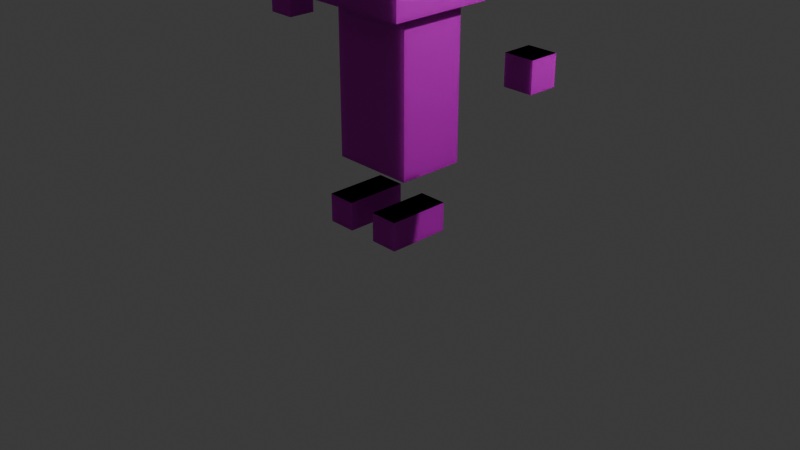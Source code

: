 # Source: playerTest5.blend  (saved by Blender 4.3.34; exported with 4.5.12 LTS)
import bpy
from mathutils import Matrix  # noqa: F401  (used for matrix-valued properties, if any)

bpy.ops.wm.read_factory_settings(use_empty=True)
scene = bpy.context.scene
scene.name = 'Scene'

# ---- collections
col_collection = bpy.data.collections.new('Collection'); scene.collection.children.link(col_collection)

# ---- images (referenced by path relative to the original .blend; pixels are not part of the script)
import os
ASSET_DIR = os.environ.get("B2B_ASSET_DIR", "")  # directory of the original .blend (textures are referenced by path, not embedded)
HERE = os.path.dirname(os.path.abspath(__file__))  # packed textures are extracted next to this script under _unpacked/

def load_image(name, relpath, width, height, colorspace="sRGB"):
    """Load a texture the original file referenced (path relative to the .blend, or extracted next to this script)."""
    p = next((c for c in (os.path.join(HERE, relpath), os.path.join(ASSET_DIR, relpath)) if relpath and os.path.exists(c)), "")
    if p:
        img = bpy.data.images.load(p, check_existing=True)
        img.name = name
    else:  # same state as the original file: an image datablock whose file is absent (Cycles renders it pink)
        img = bpy.data.images.new(name, width, height)
        img.source = "FILE"
        img.filepath = "//" + (relpath or name)
    img.colorspace_settings.name = colorspace
    return img
img_playerbody2_png = load_image('playerBody2.png', 'playerBody2.png', 1024, 1024, 'sRGB')

# ---- materials (node trees are filled in below, after node groups)
mat_x = bpy.data.materials.new('マテリアル')

# ---- material node trees
mat_x.use_nodes = True; mat_x.node_tree.nodes.clear()
_N = mat_x.node_tree.nodes; _L = mat_x.node_tree.links
n0 = _N.new('ShaderNodeBsdfPrincipled'); n0.name = 'プリンシプルBSDF'; n0.location = (10, 300)
n1 = _N.new('ShaderNodeOutputMaterial'); n1.name = 'マテリアル出力'; n1.location = (300, 300)
n2 = _N.new('ShaderNodeTexImage'); n2.name = '画像テクスチャ'; n2.location = (-280, 280)
n2.image = img_playerbody2_png
_L.new(n0.outputs[0], n1.inputs[0])
_L.new(n2.outputs[0], n0.inputs[0])
n1.is_active_output = True

# ---- world
world_world = bpy.data.worlds.new('World'); scene.world = world_world
world_world.use_nodes = True; world_world.node_tree.nodes.clear()
_N = world_world.node_tree.nodes; _L = world_world.node_tree.links
n0 = _N.new('ShaderNodeOutputWorld'); n0.name = 'World Output'; n0.location = (300, 300)
n1 = _N.new('ShaderNodeBackground'); n1.name = 'Background'; n1.location = (10, 300)
n1.inputs[0].default_value = (0.05088, 0.05088, 0.05088, 1.0)
_L.new(n1.outputs[0], n0.inputs[0])
n0.is_active_output = True
world_world.color = (0.05088, 0.05088, 0.05088)
world_world.sun_shadow_jitter_overblur = 0.0

# ---- cameras
cam_camera = bpy.data.cameras.new('Camera')
cam_camera.clip_end = 100.0
cam_camera.ortho_scale = 7.314

# ---- lights
light_light = bpy.data.lights.new('Light', 'POINT')
light_light.energy = 1000.0
light_light.shadow_soft_size = 0.1

# ---- meshes
me_x = bpy.data.meshes.new('立方体')
me_x.from_pydata([(-0.5277, -0.5277, 2.281), (-0.5277, -0.5277, 3.336), (-0.5277, 0.5277, 2.281), (-0.5277, 0.5277, 3.336), (0.5277, -0.5277, 2.281), (0.5277, -0.5277, 3.336), (0.5277, 0.5277, 2.281), (0.5277, 0.5277, 3.336), (-0.3253, -0.4135, 0.6872), (-0.3253, -0.4135, 2.225), (-0.3253, 0.4135, 0.6872), (-0.3253, 0.4135, 2.225), (0.3253, -0.4135, 0.6872), (0.3253, -0.4135, 2.225), (0.3253, 0.4135, 0.6872), (0.3253, 0.4135, 2.225), (-0.5277, -0.5277, 2.281), (-0.5277, -0.5277, 3.336), (-0.5277, 0.5277, 2.281), (-0.5277, 0.5277, 3.336), (0.5277, -0.5277, 2.281), (0.5277, -0.5277, 3.336), (0.5277, 0.5277, 2.281), (0.5277, 0.5277, 3.336), (-0.3253, -0.4135, 0.6872), (-0.3253, -0.4135, 2.225), (-0.3253, 0.4135, 0.6872), (-0.3253, 0.4135, 2.225), (0.3253, -0.4135, 0.6872), (0.3253, -0.4135, 2.225), (0.3253, 0.4135, 0.6872), (0.3253, 0.4135, 2.225)], [], [(0, 1, 3, 2), (2, 3, 7, 6), (6, 7, 5, 4), (4, 5, 1, 0), (2, 6, 4, 0), (7, 3, 1, 5), (8, 9, 11, 10), (10, 11, 15, 14), (14, 15, 13, 12), (12, 13, 9, 8), (10, 14, 12, 8), (15, 11, 9, 13), (16, 17, 19, 18), (18, 19, 23, 22), (22, 23, 21, 20), (20, 21, 17, 16), (18, 22, 20, 16), (23, 19, 17, 21), (24, 25, 27, 26), (26, 27, 31, 30), (30, 31, 29, 28), (28, 29, 25, 24), (26, 30, 28, 24), (31, 27, 25, 29)])
_uv = me_x.uv_layers.new(name='UVマップ')
_uv.uv.foreach_set('vector', [0.4799, 0.5594, 0.4818, 1.031, 0.01013, 1.033, 0.00819, 0.5613, 0.461, 0.3138, 0.4805, 0.3138, 0.4805, 0.3333, 0.461, 0.3333, 0.461, 0.3333, 0.4805, 0.3333, 0.4805, 0.3528, 0.461, 0.3528, 0.461, 0.3528, 0.4805, 0.3528, 0.4805, 0.3723, 0.461, 0.3723, 0.4415, 0.3333, 0.461, 0.3333, 0.461, 0.3528, 0.4415, 0.3528, 0.4805, 0.3333, 0.5, 0.3333, 0.5, 0.3528, 0.4805, 0.3528, 0.5195, 0.2943, 0.539, 0.2943, 0.539, 0.3138, 0.5195, 0.3138, 0.5195, 0.3138, 0.539, 0.3138, 0.539, 0.3333, 0.5195, 0.3333, 0.5195, 0.3333, 0.539, 0.3333, 0.539, 0.3528, 0.5195, 0.3528, 0.5195, 0.3528, 0.539, 0.3528, 0.539, 0.3723, 0.5195, 0.3723, 0.5, 0.3333, 0.5195, 0.3333, 0.5195, 0.3528, 0.5, 0.3528, 0.539, 0.3333, 0.5585, 0.3333, 0.5585, 0.3528, 0.539, 0.3528, 0.4799, 0.5594, 0.4818, 1.031, 0.01013, 1.033, 0.00819, 0.5613, 0.461, 0.3138, 0.4805, 0.3138, 0.4805, 0.3333, 0.461, 0.3333, 0.461, 0.3333, 0.4805, 0.3333, 0.4805, 0.3528, 0.461, 0.3528, 0.461, 0.3528, 0.4805, 0.3528, 0.4805, 0.3723, 0.461, 0.3723, 0.4415, 0.3333, 0.461, 0.3333, 0.461, 0.3528, 0.4415, 0.3528, 0.4805, 0.3333, 0.5, 0.3333, 0.5, 0.3528, 0.4805, 0.3528, 0.5195, 0.2943, 0.539, 0.2943, 0.539, 0.3138, 0.5195, 0.3138, 0.5195, 0.3138, 0.539, 0.3138, 0.539, 0.3333, 0.5195, 0.3333, 0.5195, 0.3333, 0.539, 0.3333, 0.539, 0.3528, 0.5195, 0.3528, 0.5195, 0.3528, 0.539, 0.3528, 0.539, 0.3723, 0.5195, 0.3723, 0.5, 0.3333, 0.5195, 0.3333, 0.5195, 0.3528, 0.5, 0.3528, 0.539, 0.3333, 0.5585, 0.3333, 0.5585, 0.3528, 0.539, 0.3528])
me_x.materials.append(mat_x)
me_x.update()
me_001 = bpy.data.meshes.new('立方体.001')
me_001.from_pydata([(-3.439, -3.273, -0.02263), (-3.439, -3.273, 1.977), (-3.439, -1.273, -0.02263), (-3.439, -1.273, 1.977), (1.0, -3.273, -0.02263), (1.0, -3.273, 1.977), (1.0, -1.273, -0.02263), (1.0, -1.273, 1.977), (-3.439, -3.273, -0.02263), (-3.439, -3.273, 1.977), (-3.439, -1.273, -0.02263), (-3.439, -1.273, 1.977), (1.0, -3.273, -0.02263), (1.0, -3.273, 1.977), (1.0, -1.273, -0.02263), (1.0, -1.273, 1.977)], [], [(0, 1, 3, 2), (2, 3, 7, 6), (6, 7, 5, 4), (4, 5, 1, 0), (2, 6, 4, 0), (7, 3, 1, 5), (8, 9, 11, 10), (10, 11, 15, 14), (14, 15, 13, 12), (12, 13, 9, 8), (10, 14, 12, 8), (15, 11, 9, 13)])
_uv = me_001.uv_layers.new(name='UVマップ')
_uv.uv.foreach_set('vector', [0.5886, 0.2257, 0.6489, 0.2257, 0.6489, 0.286, 0.5886, 0.286, 0.5886, 0.286, 0.6489, 0.286, 0.6489, 0.3463, 0.5886, 0.3463, 0.5886, 0.3463, 0.6489, 0.3463, 0.6489, 0.4066, 0.5886, 0.4066, 0.5886, 0.4066, 0.6489, 0.4066, 0.6489, 0.4669, 0.5886, 0.4669, 0.5283, 0.3463, 0.5886, 0.3463, 0.5886, 0.4066, 0.5283, 0.4066, 0.6489, 0.3463, 0.7092, 0.3463, 0.7092, 0.4066, 0.6489, 0.4066, 0.5886, 0.2257, 0.6489, 0.2257, 0.6489, 0.286, 0.5886, 0.286, 0.5886, 0.286, 0.6489, 0.286, 0.6489, 0.3463, 0.5886, 0.3463, 0.5886, 0.3463, 0.6489, 0.3463, 0.6489, 0.4066, 0.5886, 0.4066, 0.5886, 0.4066, 0.6489, 0.4066, 0.6489, 0.4669, 0.5886, 0.4669, 0.5283, 0.3463, 0.5886, 0.3463, 0.5886, 0.4066, 0.5283, 0.4066, 0.6489, 0.3463, 0.7092, 0.3463, 0.7092, 0.4066, 0.6489, 0.4066])
me_001.materials.append(mat_x)
me_001.update()
me_002 = bpy.data.meshes.new('立方体.002')
me_002.from_pydata([(-1.0, -12.83, 13.51), (-1.0, -12.83, 15.51), (-1.0, -10.83, 13.51), (-1.0, -10.83, 15.51), (1.0, -12.83, 13.51), (1.0, -12.83, 15.51), (1.0, -10.83, 13.51), (1.0, -10.83, 15.51), (-1.0, -12.83, 13.51), (-1.0, -12.83, 15.51), (-1.0, -10.83, 13.51), (-1.0, -10.83, 15.51), (1.0, -12.83, 13.51), (1.0, -12.83, 15.51), (1.0, -10.83, 13.51), (1.0, -10.83, 15.51)], [], [(0, 1, 3, 2), (2, 3, 7, 6), (6, 7, 5, 4), (4, 5, 1, 0), (2, 6, 4, 0), (7, 3, 1, 5), (8, 9, 11, 10), (10, 11, 15, 14), (14, 15, 13, 12), (12, 13, 9, 8), (10, 14, 12, 8), (15, 11, 9, 13)])
_uv = me_002.uv_layers.new(name='UVマップ')
_uv.uv.foreach_set('vector', [0.6903, 0.2851, 0.774, 0.2851, 0.774, 0.3687, 0.6903, 0.3687, 0.6903, 0.3687, 0.774, 0.3687, 0.774, 0.4524, 0.6903, 0.4524, 0.6903, 0.4524, 0.774, 0.4524, 0.774, 0.536, 0.6903, 0.536, 0.6903, 0.536, 0.774, 0.536, 0.774, 0.6196, 0.6903, 0.6196, 0.6067, 0.4524, 0.6903, 0.4524, 0.6903, 0.536, 0.6067, 0.536, 0.774, 0.4524, 0.8576, 0.4524, 0.8576, 0.536, 0.774, 0.536, 0.6903, 0.2851, 0.774, 0.2851, 0.774, 0.3687, 0.6903, 0.3687, 0.6903, 0.3687, 0.774, 0.3687, 0.774, 0.4524, 0.6903, 0.4524, 0.6903, 0.4524, 0.774, 0.4524, 0.774, 0.536, 0.6903, 0.536, 0.6903, 0.536, 0.774, 0.536, 0.774, 0.6196, 0.6903, 0.6196, 0.6067, 0.4524, 0.6903, 0.4524, 0.6903, 0.536, 0.6067, 0.536, 0.774, 0.4524, 0.8576, 0.4524, 0.8576, 0.536, 0.774, 0.536])
me_002.materials.append(mat_x)
me_002.update()
me_x_1 = bpy.data.meshes.new('円錐')
me_x_1.from_pydata([(-0.4422, 0.2105, 2.565), (-0.4417, 0.2064, 2.606), (-0.4412, 0.1945, 2.645), (-0.4408, 0.175, 2.682), (-0.4404, 0.1488, 2.714), (-0.4401, 0.1169, 2.74), (-0.4399, 0.08055, 2.759), (-0.4397, 0.04106, 2.771), (-0.4397, 1.262e-08, 2.775), (-0.4397, -0.04106, 2.771), (-0.4399, -0.08055, 2.759), (-0.4401, -0.1169, 2.74), (-0.4404, -0.1488, 2.714), (-0.4408, -0.175, 2.682), (-0.4412, -0.1945, 2.645), (-0.4417, -0.2064, 2.606), (-0.4422, -0.2105, 2.565), (-0.4427, -0.2064, 2.524), (-0.4432, -0.1945, 2.484), (-0.4436, -0.175, 2.448), (-0.444, -0.1488, 2.416), (-0.4443, -0.1169, 2.39), (-0.4446, -0.08055, 2.37), (-0.4447, -0.04106, 2.358), (-0.4448, 1.262e-08, 2.354), (-0.4447, 0.04106, 2.358), (-0.4446, 0.08055, 2.37), (-0.4443, 0.1169, 2.39), (-0.444, 0.1488, 2.416), (-0.4436, 0.175, 2.448), (-0.4432, 0.1945, 2.484), (-0.4427, 0.2064, 2.524), (-0.8632, 1.262e-08, 2.57), (-0.4422, 0.2105, 2.565), (-0.4417, 0.2064, 2.606), (-0.4412, 0.1945, 2.645), (-0.4408, 0.175, 2.682), (-0.4404, 0.1488, 2.714), (-0.4401, 0.1169, 2.74), (-0.4399, 0.08055, 2.759), (-0.4397, 0.04106, 2.771), (-0.4397, 1.262e-08, 2.775), (-0.4397, -0.04106, 2.771), (-0.4399, -0.08055, 2.759), (-0.4401, -0.1169, 2.74), (-0.4404, -0.1488, 2.714), (-0.4408, -0.175, 2.682), (-0.4412, -0.1945, 2.645), (-0.4417, -0.2064, 2.606), (-0.4422, -0.2105, 2.565), (-0.4427, -0.2064, 2.524), (-0.4432, -0.1945, 2.484), (-0.4436, -0.175, 2.448), (-0.444, -0.1488, 2.416), (-0.4443, -0.1169, 2.39), (-0.4446, -0.08055, 2.37), (-0.4447, -0.04106, 2.358), (-0.4448, 1.262e-08, 2.354), (-0.4447, 0.04106, 2.358), (-0.4446, 0.08055, 2.37), (-0.4443, 0.1169, 2.39), (-0.444, 0.1488, 2.416), (-0.4436, 0.175, 2.448), (-0.4432, 0.1945, 2.484), (-0.4427, 0.2064, 2.524), (-0.8632, 1.262e-08, 2.57)], [], [(0, 32, 1), (1, 32, 2), (2, 32, 3), (3, 32, 4), (4, 32, 5), (5, 32, 6), (6, 32, 7), (7, 32, 8), (8, 32, 9), (9, 32, 10), (10, 32, 11), (11, 32, 12), (12, 32, 13), (13, 32, 14), (14, 32, 15), (15, 32, 16), (16, 32, 17), (17, 32, 18), (18, 32, 19), (19, 32, 20), (20, 32, 21), (21, 32, 22), (22, 32, 23), (23, 32, 24), (24, 32, 25), (25, 32, 26), (26, 32, 27), (27, 32, 28), (28, 32, 29), (29, 32, 30), (0, 1, 2, 3, 4, 5, 6, 7, 8, 9, 10, 11, 12, 13, 14, 15, 16, 17, 18, 19, 20, 21, 22, 23, 24, 25, 26, 27, 28, 29, 30, 31), (30, 32, 31), (31, 32, 0), (33, 65, 34), (34, 65, 35), (35, 65, 36), (36, 65, 37), (37, 65, 38), (38, 65, 39), (39, 65, 40), (40, 65, 41), (41, 65, 42), (42, 65, 43), (43, 65, 44), (44, 65, 45), (45, 65, 46), (46, 65, 47), (47, 65, 48), (48, 65, 49), (49, 65, 50), (50, 65, 51), (51, 65, 52), (52, 65, 53), (53, 65, 54), (54, 65, 55), (55, 65, 56), (56, 65, 57), (57, 65, 58), (58, 65, 59), (59, 65, 60), (60, 65, 61), (61, 65, 62), (62, 65, 63), (33, 34, 35, 36, 37, 38, 39, 40, 41, 42, 43, 44, 45, 46, 47, 48, 49, 50, 51, 52, 53, 54, 55, 56, 57, 58, 59, 60, 61, 62, 63, 64), (63, 65, 64), (64, 65, 33)])
_uv = me_x_1.uv_layers.new(name='UVマップ')
_uv.uv.foreach_set('vector', [0.25, 0.49, 0.25, 0.25, 0.2968, 0.4854, 0.2968, 0.4854, 0.25, 0.25, 0.3418, 0.4717, 0.3418, 0.4717, 0.25, 0.25, 0.3833, 0.4496, 0.3833, 0.4496, 0.25, 0.25, 0.4197, 0.4197, 0.4197, 0.4197, 0.25, 0.25, 0.4496, 0.3833, 0.4496, 0.3833, 0.25, 0.25, 0.4717, 0.3418, 0.4717, 0.3418, 0.25, 0.25, 0.4854, 0.2968, 0.4854, 0.2968, 0.25, 0.25, 0.49, 0.25, 0.49, 0.25, 0.25, 0.25, 0.4854, 0.2032, 0.4854, 0.2032, 0.25, 0.25, 0.4717, 0.1582, 0.4717, 0.1582, 0.25, 0.25, 0.4496, 0.1167, 0.4496, 0.1167, 0.25, 0.25, 0.4197, 0.08029, 0.4197, 0.08029, 0.25, 0.25, 0.3833, 0.05045, 0.3833, 0.05045, 0.25, 0.25, 0.3418, 0.02827, 0.3418, 0.02827, 0.25, 0.25, 0.2968, 0.01461, 0.2968, 0.01461, 0.25, 0.25, 0.25, 0.01, 0.25, 0.01, 0.25, 0.25, 0.2032, 0.01461, 0.2032, 0.01461, 0.25, 0.25, 0.1582, 0.02827, 0.1582, 0.02827, 0.25, 0.25, 0.1167, 0.05045, 0.1167, 0.05045, 0.25, 0.25, 0.08029, 0.08029, 0.08029, 0.08029, 0.25, 0.25, 0.05045, 0.1167, 0.05045, 0.1167, 0.25, 0.25, 0.02827, 0.1582, 0.02827, 0.1582, 0.25, 0.25, 0.01461, 0.2032, 0.01461, 0.2032, 0.25, 0.25, 0.01, 0.25, 0.01, 0.25, 0.25, 0.25, 0.01461, 0.2968, 0.01461, 0.2968, 0.25, 0.25, 0.02827, 0.3418, 0.02827, 0.3418, 0.25, 0.25, 0.05045, 0.3833, 0.05045, 0.3833, 0.25, 0.25, 0.08029, 0.4197, 0.08029, 0.4197, 0.25, 0.25, 0.1167, 0.4496, 0.1167, 0.4496, 0.25, 0.25, 0.1582, 0.4717, 0.75, 0.49, 0.7968, 0.4854, 0.8418, 0.4717, 0.8833, 0.4496, 0.9197, 0.4197, 0.9496, 0.3833, 0.9717, 0.3418, 0.9854, 0.2968, 0.99, 0.25, 0.9854, 0.2032, 0.9717, 0.1582, 0.9496, 0.1167, 0.9197, 0.08029, 0.8833, 0.05045, 0.8418, 0.02827, 0.7968, 0.01461, 0.75, 0.01, 0.7032, 0.01461, 0.6582, 0.02827, 0.6167, 0.05045, 0.5803, 0.08029, 0.5504, 0.1167, 0.5283, 0.1582, 0.5146, 0.2032, 0.51, 0.25, 0.5146, 0.2968, 0.5283, 0.3418, 0.5504, 0.3833, 0.5803, 0.4197, 0.6167, 0.4496, 0.6582, 0.4717, 0.7032, 0.4854, 0.1582, 0.4717, 0.25, 0.25, 0.2032, 0.4854, 0.2032, 0.4854, 0.25, 0.25, 0.25, 0.49, 0.25, 0.49, 0.25, 0.25, 0.2968, 0.4854, 0.2968, 0.4854, 0.25, 0.25, 0.3418, 0.4717, 0.3418, 0.4717, 0.25, 0.25, 0.3833, 0.4496, 0.3833, 0.4496, 0.25, 0.25, 0.4197, 0.4197, 0.4197, 0.4197, 0.25, 0.25, 0.4496, 0.3833, 0.4496, 0.3833, 0.25, 0.25, 0.4717, 0.3418, 0.4717, 0.3418, 0.25, 0.25, 0.4854, 0.2968, 0.4854, 0.2968, 0.25, 0.25, 0.49, 0.25, 0.49, 0.25, 0.25, 0.25, 0.4854, 0.2032, 0.4854, 0.2032, 0.25, 0.25, 0.4717, 0.1582, 0.4717, 0.1582, 0.25, 0.25, 0.4496, 0.1167, 0.4496, 0.1167, 0.25, 0.25, 0.4197, 0.08029, 0.4197, 0.08029, 0.25, 0.25, 0.3833, 0.05045, 0.3833, 0.05045, 0.25, 0.25, 0.3418, 0.02827, 0.3418, 0.02827, 0.25, 0.25, 0.2968, 0.01461, 0.2968, 0.01461, 0.25, 0.25, 0.25, 0.01, 0.25, 0.01, 0.25, 0.25, 0.2032, 0.01461, 0.2032, 0.01461, 0.25, 0.25, 0.1582, 0.02827, 0.1582, 0.02827, 0.25, 0.25, 0.1167, 0.05045, 0.1167, 0.05045, 0.25, 0.25, 0.08029, 0.08029, 0.08029, 0.08029, 0.25, 0.25, 0.05045, 0.1167, 0.05045, 0.1167, 0.25, 0.25, 0.02827, 0.1582, 0.02827, 0.1582, 0.25, 0.25, 0.01461, 0.2032, 0.01461, 0.2032, 0.25, 0.25, 0.01, 0.25, 0.01, 0.25, 0.25, 0.25, 0.01461, 0.2968, 0.01461, 0.2968, 0.25, 0.25, 0.02827, 0.3418, 0.02827, 0.3418, 0.25, 0.25, 0.05045, 0.3833, 0.05045, 0.3833, 0.25, 0.25, 0.08029, 0.4197, 0.08029, 0.4197, 0.25, 0.25, 0.1167, 0.4496, 0.1167, 0.4496, 0.25, 0.25, 0.1582, 0.4717, 0.75, 0.49, 0.7968, 0.4854, 0.8418, 0.4717, 0.8833, 0.4496, 0.9197, 0.4197, 0.9496, 0.3833, 0.9717, 0.3418, 0.9854, 0.2968, 0.99, 0.25, 0.9854, 0.2032, 0.9717, 0.1582, 0.9496, 0.1167, 0.9197, 0.08029, 0.8833, 0.05045, 0.8418, 0.02827, 0.7968, 0.01461, 0.75, 0.01, 0.7032, 0.01461, 0.6582, 0.02827, 0.6167, 0.05045, 0.5803, 0.08029, 0.5504, 0.1167, 0.5283, 0.1582, 0.5146, 0.2032, 0.51, 0.25, 0.5146, 0.2968, 0.5283, 0.3418, 0.5504, 0.3833, 0.5803, 0.4197, 0.6167, 0.4496, 0.6582, 0.4717, 0.7032, 0.4854, 0.1582, 0.4717, 0.25, 0.25, 0.2032, 0.4854, 0.2032, 0.4854, 0.25, 0.25, 0.25, 0.49])
me_x_1.materials.append(mat_x)
me_x_1.update()
me_003 = bpy.data.meshes.new('立方体.003')
me_003.from_pydata([(-0.5609, -0.5609, 2.248), (-0.5609, -0.5609, 3.369), (-0.5609, 0.5609, 2.248), (-0.5609, 0.5609, 3.369), (0.5609, -0.5609, 2.248), (0.5609, -0.5609, 3.369), (0.5609, 0.5609, 2.248), (0.5609, 0.5609, 3.369), (-0.3585, -0.4466, 0.654), (-0.3585, -0.4466, 2.258), (-0.3585, 0.4466, 0.654), (-0.3585, 0.4466, 2.258), (0.3585, -0.4466, 0.654), (0.3585, -0.4466, 2.258), (0.3585, 0.4466, 0.654), (0.3585, 0.4466, 2.258), (-0.5609, -0.5609, 2.248), (-0.5609, -0.5609, 3.369), (-0.5609, 0.5609, 2.248), (-0.5609, 0.5609, 3.369), (0.5609, -0.5609, 2.248), (0.5609, -0.5609, 3.369), (0.5609, 0.5609, 2.248), (0.5609, 0.5609, 3.369), (-0.3585, -0.4466, 0.654), (-0.3585, -0.4466, 2.258), (-0.3585, 0.4466, 0.654), (-0.3585, 0.4466, 2.258), (0.3585, -0.4466, 0.654), (0.3585, -0.4466, 2.258), (0.3585, 0.4466, 0.654), (0.3585, 0.4466, 2.258)], [], [(0, 2, 3, 1), (2, 6, 7, 3), (6, 4, 5, 7), (4, 0, 1, 5), (2, 0, 4, 6), (7, 5, 1, 3), (8, 10, 11, 9), (10, 14, 15, 11), (14, 12, 13, 15), (12, 8, 9, 13), (10, 8, 12, 14), (15, 13, 9, 11), (16, 18, 19, 17), (18, 22, 23, 19), (22, 20, 21, 23), (20, 16, 17, 21), (18, 16, 20, 22), (23, 21, 17, 19), (24, 26, 27, 25), (26, 30, 31, 27), (30, 28, 29, 31), (28, 24, 25, 29), (26, 24, 28, 30), (31, 29, 25, 27)])
_uv = me_003.uv_layers.new(name='UVマップ')
_uv.uv.foreach_set('vector', [0.9465, 0.06113, 0.9249, 0.06113, 0.9249, 0.08272, 0.9465, 0.08272, 0.9694, 0.06496, 0.97, 0.06433, 0.9694, 0.0637, 0.9687, 0.06433, 0.97, 0.06433, 0.9706, 0.0637, 0.97, 0.06307, 0.9694, 0.0637, 0.9706, 0.0637, 0.9713, 0.06307, 0.9706, 0.06243, 0.97, 0.06307, 0.9706, 0.06496, 0.9713, 0.06433, 0.9706, 0.0637, 0.97, 0.06433, 0.9694, 0.0637, 0.97, 0.06307, 0.9694, 0.06243, 0.9687, 0.06307, 0.9687, 0.05879, 0.9696, 0.05879, 0.9696, 0.0579, 0.9687, 0.0579, 0.9696, 0.05879, 0.9705, 0.05879, 0.9705, 0.0579, 0.9696, 0.0579, 0.9705, 0.05879, 0.9714, 0.05879, 0.9714, 0.0579, 0.9705, 0.0579, 0.9714, 0.05879, 0.9723, 0.05879, 0.9723, 0.0579, 0.9714, 0.0579, 0.9705, 0.05968, 0.9714, 0.05968, 0.9714, 0.05879, 0.9705, 0.05879, 0.9705, 0.0579, 0.9714, 0.0579, 0.9714, 0.05701, 0.9705, 0.05701, 0.9681, 0.06113, 0.9466, 0.06113, 0.9466, 0.08272, 0.9681, 0.08272, 0.9694, 0.06752, 0.97, 0.06689, 0.9694, 0.06626, 0.9687, 0.06689, 0.97, 0.06689, 0.9706, 0.06626, 0.97, 0.06563, 0.9694, 0.06626, 0.9706, 0.06626, 0.9713, 0.06563, 0.9706, 0.065, 0.97, 0.06563, 0.9706, 0.06752, 0.9713, 0.06689, 0.9706, 0.06626, 0.97, 0.06689, 0.9694, 0.06626, 0.97, 0.06563, 0.9694, 0.065, 0.9687, 0.06563, 0.9687, 0.0615, 0.9696, 0.0615, 0.9696, 0.06061, 0.9687, 0.06061, 0.9696, 0.0615, 0.9705, 0.0615, 0.9705, 0.06061, 0.9696, 0.06061, 0.9705, 0.0615, 0.9714, 0.0615, 0.9714, 0.06061, 0.9705, 0.06061, 0.9714, 0.0615, 0.9723, 0.0615, 0.9723, 0.06061, 0.9714, 0.06061, 0.9705, 0.0624, 0.9714, 0.0624, 0.9714, 0.0615, 0.9705, 0.0615, 0.9705, 0.06061, 0.9714, 0.06061, 0.9714, 0.05972, 0.9705, 0.05972])
me_003.materials.append(mat_x)
me_003.update()
me_004 = bpy.data.meshes.new('立方体.004')
me_004.from_pydata([(-3.678, -3.4, -0.1501), (-3.678, -3.4, 2.105), (-3.678, -1.145, -0.1501), (-3.678, -1.145, 2.105), (1.239, -3.4, -0.1501), (1.239, -3.4, 2.105), (1.239, -1.145, -0.1501), (1.239, -1.145, 2.105), (-3.678, -3.4, -0.1501), (-3.678, -3.4, 2.105), (-3.678, -1.145, -0.1501), (-3.678, -1.145, 2.105), (1.239, -3.4, -0.1501), (1.239, -3.4, 2.105), (1.239, -1.145, -0.1501), (1.239, -1.145, 2.105)], [], [(0, 2, 3, 1), (2, 6, 7, 3), (6, 4, 5, 7), (4, 0, 1, 5), (2, 0, 4, 6), (7, 5, 1, 3), (8, 10, 11, 9), (10, 14, 15, 11), (14, 12, 13, 15), (12, 8, 9, 13), (10, 8, 12, 14), (15, 13, 9, 11)])
_uv = me_004.uv_layers.new(name='UVマップ')
_uv.uv.foreach_set('vector', [0.9687, 0.04589, 0.9715, 0.04589, 0.9715, 0.04314, 0.9687, 0.04314, 0.9715, 0.04589, 0.9742, 0.04589, 0.9742, 0.04314, 0.9715, 0.04314, 0.9742, 0.04589, 0.977, 0.04589, 0.977, 0.04314, 0.9742, 0.04314, 0.977, 0.04589, 0.9798, 0.04589, 0.9798, 0.04314, 0.977, 0.04314, 0.9742, 0.04865, 0.977, 0.04865, 0.977, 0.04589, 0.9742, 0.04589, 0.9742, 0.04314, 0.977, 0.04314, 0.977, 0.04038, 0.9742, 0.04038, 0.9687, 0.05421, 0.9715, 0.05421, 0.9715, 0.05145, 0.9687, 0.05145, 0.9715, 0.05421, 0.9742, 0.05421, 0.9742, 0.05145, 0.9715, 0.05145, 0.9742, 0.05421, 0.977, 0.05421, 0.977, 0.05145, 0.9742, 0.05145, 0.977, 0.05421, 0.9798, 0.05421, 0.9798, 0.05145, 0.977, 0.05145, 0.9742, 0.05697, 0.977, 0.05697, 0.977, 0.05421, 0.9742, 0.05421, 0.9742, 0.05145, 0.977, 0.05145, 0.977, 0.04869, 0.9742, 0.04869])
me_004.materials.append(mat_x)
me_004.update()
me_005 = bpy.data.meshes.new('立方体.005')
me_005.from_pydata([(-1.11, -12.94, 13.4), (-1.11, -12.94, 15.62), (-1.11, -10.72, 13.4), (-1.11, -10.72, 15.62), (1.11, -12.94, 13.4), (1.11, -12.94, 15.62), (1.11, -10.72, 13.4), (1.11, -10.72, 15.62), (-1.11, -12.94, 13.4), (-1.11, -12.94, 15.62), (-1.11, -10.72, 13.4), (-1.11, -10.72, 15.62), (1.11, -12.94, 13.4), (1.11, -12.94, 15.62), (1.11, -10.72, 13.4), (1.11, -10.72, 15.62)], [], [(0, 2, 3, 1), (2, 6, 7, 3), (6, 4, 5, 7), (4, 0, 1, 5), (2, 0, 4, 6), (7, 5, 1, 3), (8, 10, 11, 9), (10, 14, 15, 11), (14, 12, 13, 15), (12, 8, 9, 13), (10, 8, 12, 14), (15, 13, 9, 11)])
_uv = me_005.uv_layers.new(name='UVマップ')
_uv.uv.foreach_set('vector', [0.9687, 0.02499, 0.9726, 0.02499, 0.9726, 0.02117, 0.9687, 0.02117, 0.9726, 0.02499, 0.9764, 0.02499, 0.9764, 0.02117, 0.9726, 0.02117, 0.9764, 0.02499, 0.9802, 0.02499, 0.9802, 0.02117, 0.9764, 0.02117, 0.9802, 0.02499, 0.984, 0.02499, 0.984, 0.02117, 0.9802, 0.02117, 0.9764, 0.02882, 0.9802, 0.02882, 0.9802, 0.02499, 0.9764, 0.02499, 0.9764, 0.02117, 0.9802, 0.02117, 0.9802, 0.01734, 0.9764, 0.01734, 0.9687, 0.03651, 0.9726, 0.03651, 0.9726, 0.03269, 0.9687, 0.03269, 0.9726, 0.03651, 0.9764, 0.03651, 0.9764, 0.03269, 0.9726, 0.03269, 0.9764, 0.03651, 0.9802, 0.03651, 0.9802, 0.03269, 0.9764, 0.03269, 0.9802, 0.03651, 0.984, 0.03651, 0.984, 0.03269, 0.9802, 0.03269, 0.9764, 0.04034, 0.9802, 0.04034, 0.9802, 0.03651, 0.9764, 0.03651, 0.9764, 0.03269, 0.9802, 0.03269, 0.9802, 0.02886, 0.9764, 0.02886])
me_005.materials.append(mat_x)
me_005.update()
me_001_1 = bpy.data.meshes.new('円錐.001')
me_001_1.from_pydata([(-0.4133, 0.2601, 2.565), (-0.4127, 0.2551, 2.615), (-0.4121, 0.2403, 2.664), (-0.4116, 0.2163, 2.709), (-0.4111, 0.1839, 2.748), (-0.4107, 0.1445, 2.781), (-0.4104, 0.09955, 2.805), (-0.4102, 0.05075, 2.82), (-0.4102, 1.343e-08, 2.825), (-0.4102, -0.05075, 2.82), (-0.4104, -0.09955, 2.805), (-0.4107, -0.1445, 2.781), (-0.4111, -0.1839, 2.748), (-0.4116, -0.2163, 2.709), (-0.4121, -0.2403, 2.664), (-0.4127, -0.2551, 2.615), (-0.4133, -0.2601, 2.565), (-0.4139, -0.2551, 2.514), (-0.4145, -0.2403, 2.465), (-0.415, -0.2163, 2.42), (-0.4155, -0.1839, 2.381), (-0.4159, -0.1445, 2.348), (-0.4162, -0.09955, 2.324), (-0.4164, -0.05075, 2.309), (-0.4164, 1.343e-08, 2.304), (-0.4164, 0.05075, 2.309), (-0.4162, 0.09955, 2.324), (-0.4159, 0.1445, 2.348), (-0.4155, 0.1839, 2.381), (-0.415, 0.2163, 2.42), (-0.4145, 0.2403, 2.465), (-0.4139, 0.2551, 2.514), (-0.9206, 5.235e-08, 2.571), (-0.4133, 0.2601, 2.565), (-0.4127, 0.2551, 2.615), (-0.4121, 0.2403, 2.664), (-0.4116, 0.2163, 2.709), (-0.4111, 0.1839, 2.748), (-0.4107, 0.1445, 2.781), (-0.4104, 0.09955, 2.805), (-0.4102, 0.05075, 2.82), (-0.4102, 1.343e-08, 2.825), (-0.4102, -0.05075, 2.82), (-0.4104, -0.09955, 2.805), (-0.4107, -0.1445, 2.781), (-0.4111, -0.1839, 2.748), (-0.4116, -0.2163, 2.709), (-0.4121, -0.2403, 2.664), (-0.4127, -0.2551, 2.615), (-0.4133, -0.2601, 2.565), (-0.4139, -0.2551, 2.514), (-0.4145, -0.2403, 2.465), (-0.415, -0.2163, 2.42), (-0.4155, -0.1839, 2.381), (-0.4159, -0.1445, 2.348), (-0.4162, -0.09955, 2.324), (-0.4164, -0.05075, 2.309), (-0.4164, 1.343e-08, 2.304), (-0.4164, 0.05075, 2.309), (-0.4162, 0.09955, 2.324), (-0.4159, 0.1445, 2.348), (-0.4155, 0.1839, 2.381), (-0.415, 0.2163, 2.42), (-0.4145, 0.2403, 2.465), (-0.4139, 0.2551, 2.514), (-0.9206, 5.235e-08, 2.571)], [], [(0, 1, 32), (1, 2, 32), (2, 3, 32), (3, 4, 32), (4, 5, 32), (5, 6, 32), (6, 7, 32), (7, 8, 32), (8, 9, 32), (9, 10, 32), (10, 11, 32), (11, 12, 32), (12, 13, 32), (13, 14, 32), (14, 15, 32), (15, 16, 32), (16, 17, 32), (17, 18, 32), (18, 19, 32), (19, 20, 32), (20, 21, 32), (21, 22, 32), (22, 23, 32), (23, 24, 32), (24, 25, 32), (25, 26, 32), (26, 27, 32), (27, 28, 32), (28, 29, 32), (29, 30, 32), (0, 31, 30, 29, 28, 27, 26, 25, 24, 23, 22, 21, 20, 19, 18, 17, 16, 15, 14, 13, 12, 11, 10, 9, 8, 7, 6, 5, 4, 3, 2, 1), (30, 31, 32), (31, 0, 32), (33, 34, 65), (34, 35, 65), (35, 36, 65), (36, 37, 65), (37, 38, 65), (38, 39, 65), (39, 40, 65), (40, 41, 65), (41, 42, 65), (42, 43, 65), (43, 44, 65), (44, 45, 65), (45, 46, 65), (46, 47, 65), (47, 48, 65), (48, 49, 65), (49, 50, 65), (50, 51, 65), (51, 52, 65), (52, 53, 65), (53, 54, 65), (54, 55, 65), (55, 56, 65), (56, 57, 65), (57, 58, 65), (58, 59, 65), (59, 60, 65), (60, 61, 65), (61, 62, 65), (62, 63, 65), (33, 64, 63, 62, 61, 60, 59, 58, 57, 56, 55, 54, 53, 52, 51, 50, 49, 48, 47, 46, 45, 44, 43, 42, 41, 40, 39, 38, 37, 36, 35, 34), (63, 64, 65), (64, 33, 65)])
_uv = me_001_1.uv_layers.new(name='UVマップ')
_uv.uv.foreach_set('vector', [0.9348, 0.06109, 0.9369, 0.06109, 0.9359, 0.05016, 0.9369, 0.06109, 0.9391, 0.06067, 0.9359, 0.05016, 0.9391, 0.06067, 0.941, 0.05985, 0.9359, 0.05016, 0.941, 0.05985, 0.9428, 0.05865, 0.9359, 0.05016, 0.9428, 0.05865, 0.9444, 0.05713, 0.9359, 0.05016, 0.9444, 0.05713, 0.9456, 0.05534, 0.9359, 0.05016, 0.9456, 0.05534, 0.9464, 0.05335, 0.9359, 0.05016, 0.9464, 0.05335, 0.9468, 0.05124, 0.9359, 0.05016, 0.9468, 0.05124, 0.9468, 0.04909, 0.9359, 0.05016, 0.9468, 0.04909, 0.9464, 0.04698, 0.9359, 0.05016, 0.9464, 0.04698, 0.9456, 0.04499, 0.9359, 0.05016, 0.9456, 0.04499, 0.9444, 0.0432, 0.9359, 0.05016, 0.9444, 0.0432, 0.9428, 0.04168, 0.9359, 0.05016, 0.9428, 0.04168, 0.941, 0.04048, 0.9359, 0.05016, 0.941, 0.04048, 0.9391, 0.03966, 0.9359, 0.05016, 0.9391, 0.03966, 0.9369, 0.03924, 0.9359, 0.05016, 0.9369, 0.03924, 0.9348, 0.03924, 0.9359, 0.05016, 0.9348, 0.03924, 0.9327, 0.03966, 0.9359, 0.05016, 0.9327, 0.03966, 0.9307, 0.04048, 0.9359, 0.05016, 0.9307, 0.04048, 0.9289, 0.04168, 0.9359, 0.05016, 0.9289, 0.04168, 0.9274, 0.0432, 0.9359, 0.05016, 0.9274, 0.0432, 0.9262, 0.04499, 0.9359, 0.05016, 0.9262, 0.04499, 0.9254, 0.04698, 0.9359, 0.05016, 0.9254, 0.04698, 0.9249, 0.04909, 0.9359, 0.05016, 0.9249, 0.04909, 0.9249, 0.05124, 0.9359, 0.05016, 0.9249, 0.05124, 0.9254, 0.05335, 0.9359, 0.05016, 0.9254, 0.05335, 0.9262, 0.05534, 0.9359, 0.05016, 0.9262, 0.05534, 0.9274, 0.05713, 0.9359, 0.05016, 0.9274, 0.05713, 0.9289, 0.05865, 0.9359, 0.05016, 0.9289, 0.05865, 0.9307, 0.05985, 0.9359, 0.05016, 0.9254, 0.03146, 0.9249, 0.02935, 0.9249, 0.02719, 0.9254, 0.02508, 0.9262, 0.02309, 0.9274, 0.0213, 0.9289, 0.01978, 0.9307, 0.01858, 0.9327, 0.01776, 0.9348, 0.01734, 0.9369, 0.01734, 0.9391, 0.01776, 0.941, 0.01858, 0.9428, 0.01978, 0.9444, 0.0213, 0.9456, 0.02309, 0.9464, 0.02508, 0.9468, 0.02719, 0.9468, 0.02935, 0.9464, 0.03146, 0.9456, 0.03345, 0.9444, 0.03524, 0.9428, 0.03676, 0.941, 0.03795, 0.9391, 0.03878, 0.9369, 0.0392, 0.9348, 0.0392, 0.9327, 0.03878, 0.9307, 0.03795, 0.9289, 0.03676, 0.9274, 0.03524, 0.9262, 0.03345, 0.9307, 0.05985, 0.9327, 0.06067, 0.9359, 0.05016, 0.9327, 0.06067, 0.9348, 0.06109, 0.9359, 0.05016, 0.9567, 0.06109, 0.9588, 0.06109, 0.9578, 0.05016, 0.9588, 0.06109, 0.9609, 0.06067, 0.9578, 0.05016, 0.9609, 0.06067, 0.9629, 0.05985, 0.9578, 0.05016, 0.9629, 0.05985, 0.9647, 0.05865, 0.9578, 0.05016, 0.9647, 0.05865, 0.9662, 0.05713, 0.9578, 0.05016, 0.9662, 0.05713, 0.9674, 0.05534, 0.9578, 0.05016, 0.9674, 0.05534, 0.9683, 0.05335, 0.9578, 0.05016, 0.9683, 0.05335, 0.9687, 0.05124, 0.9578, 0.05016, 0.9687, 0.05124, 0.9687, 0.04909, 0.9578, 0.05016, 0.9687, 0.04909, 0.9683, 0.04698, 0.9578, 0.05016, 0.9683, 0.04698, 0.9674, 0.04499, 0.9578, 0.05016, 0.9674, 0.04499, 0.9662, 0.0432, 0.9578, 0.05016, 0.9662, 0.0432, 0.9647, 0.04168, 0.9578, 0.05016, 0.9647, 0.04168, 0.9629, 0.04048, 0.9578, 0.05016, 0.9629, 0.04048, 0.9609, 0.03966, 0.9578, 0.05016, 0.9609, 0.03966, 0.9588, 0.03924, 0.9578, 0.05016, 0.9588, 0.03924, 0.9567, 0.03924, 0.9578, 0.05016, 0.9567, 0.03924, 0.9546, 0.03966, 0.9578, 0.05016, 0.9546, 0.03966, 0.9526, 0.04048, 0.9578, 0.05016, 0.9526, 0.04048, 0.9508, 0.04168, 0.9578, 0.05016, 0.9508, 0.04168, 0.9493, 0.0432, 0.9578, 0.05016, 0.9493, 0.0432, 0.9481, 0.04499, 0.9578, 0.05016, 0.9481, 0.04499, 0.9473, 0.04698, 0.9578, 0.05016, 0.9473, 0.04698, 0.9468, 0.04909, 0.9578, 0.05016, 0.9468, 0.04909, 0.9468, 0.05124, 0.9578, 0.05016, 0.9468, 0.05124, 0.9473, 0.05335, 0.9578, 0.05016, 0.9473, 0.05335, 0.9481, 0.05534, 0.9578, 0.05016, 0.9481, 0.05534, 0.9493, 0.05713, 0.9578, 0.05016, 0.9493, 0.05713, 0.9508, 0.05865, 0.9578, 0.05016, 0.9508, 0.05865, 0.9526, 0.05985, 0.9578, 0.05016, 0.9609, 0.03878, 0.9588, 0.0392, 0.9567, 0.0392, 0.9546, 0.03878, 0.9526, 0.03795, 0.9508, 0.03676, 0.9493, 0.03524, 0.9481, 0.03345, 0.9473, 0.03146, 0.9468, 0.02935, 0.9468, 0.02719, 0.9473, 0.02508, 0.9481, 0.02309, 0.9493, 0.0213, 0.9508, 0.01978, 0.9526, 0.01858, 0.9546, 0.01776, 0.9567, 0.01734, 0.9588, 0.01734, 0.9609, 0.01776, 0.9629, 0.01858, 0.9647, 0.01978, 0.9662, 0.0213, 0.9674, 0.02309, 0.9683, 0.02508, 0.9687, 0.02719, 0.9687, 0.02935, 0.9683, 0.03146, 0.9674, 0.03345, 0.9662, 0.03524, 0.9647, 0.03676, 0.9629, 0.03795, 0.9526, 0.05985, 0.9546, 0.06067, 0.9578, 0.05016, 0.9546, 0.06067, 0.9567, 0.06109, 0.9578, 0.05016])
me_001_1.materials.append(mat_x)
me_001_1.update()
arm_001 = bpy.data.armatures.new('アーマチュア.001')  # bones are not reproduced

# ---- objects
ob_light = bpy.data.objects.new('Light', light_light)
ob_camera = bpy.data.objects.new('Camera', cam_camera)
ob_x = bpy.data.objects.new('立方体', me_x)
ob_001 = bpy.data.objects.new('立方体.001', me_001)
ob_002 = bpy.data.objects.new('立方体.002', me_002)
ob_x_1 = bpy.data.objects.new('円錐', me_x_1)
ob_x_2 = bpy.data.objects.new('アーマチュア', arm_001)
ob_003 = bpy.data.objects.new('立方体.003', me_003)
ob_004 = bpy.data.objects.new('立方体.004', me_004)
ob_005 = bpy.data.objects.new('立方体.005', me_005)
ob_001_1 = bpy.data.objects.new('円錐.001', me_001_1)

# ---- transforms, parenting, visibility, modifiers, constraints
ob_light.location = (4.076, 1.005, 5.904)
ob_light.rotation_euler = (0.6503, 0.05522, 1.866)
ob_light.lock_rotations_4d = False
ob_light.empty_display_type = 'ARROWS'
ob_light.color = (0.0, 0.0, 0.0, 0.0)
ob_light.lineart.crease_threshold = 0.0
ob_camera.location = (7.359, -6.926, 4.958)
ob_camera.rotation_euler = (1.109, 0.0, 0.8149)
ob_camera.lock_rotations_4d = False
ob_camera.empty_display_type = 'ARROWS'
ob_camera.color = (0.0, 0.0, 0.0, 0.0)
ob_camera.display_type = 'WIRE'
ob_camera.lineart.crease_threshold = 0.0
ob_x.parent = ob_x_2
ob_x.location = (0.0, 0.0, 0.0)
ob_x.rotation_euler = (0.0, 0.0, 1.571)
_vg = ob_x.vertex_groups.new(name='Base')
_vg = ob_x.vertex_groups.new(name='Chest')
_vg = ob_x.vertex_groups.new(name='Chest.001')
for _i, _w in zip([2, 8, 9, 10, 11, 12, 13, 14, 15, 18, 24, 25, 26, 27, 28, 29, 30, 31], [0.0004261, 1.0, 0.99, 0.988, 1.0, 0.9998, 0.995, 0.9911, 0.9819, 0.0004261, 1.0, 0.99, 0.988, 1.0, 0.9998, 0.995, 0.9911, 0.9819]): _vg.add([_i], _w, 'REPLACE')
_vg = ob_x.vertex_groups.new(name='Chest.002')
_vg = ob_x.vertex_groups.new(name='Head')
_vg.add([0, 1, 2, 3, 4, 5, 6, 7, 16, 17, 18, 19, 20, 21, 22, 23], 1.0, 'REPLACE')
_vg = ob_x.vertex_groups.new(name='arm.L')
for _i, _w in zip([9, 11, 13, 15, 25, 27, 29, 31], [0.8517, 0.06848, 0.5106, 0.2217, 0.8517, 0.06848, 0.5106, 0.2217]): _vg.add([_i], _w, 'REPLACE')
_vg = ob_x.vertex_groups.new(name='arm.001.L')
_vg = ob_x.vertex_groups.new(name='arm.002.L')
_vg = ob_x.vertex_groups.new(name='arm.R')
for _i, _w in zip([9, 10, 11, 13, 15, 25, 26, 27, 29, 31], [0.09257, 0.001005, 0.8877, 0.2434, 0.5362, 0.09257, 0.001005, 0.8877, 0.2434, 0.5362]): _vg.add([_i], _w, 'REPLACE')
_vg = ob_x.vertex_groups.new(name='arm.001.R')
_vg = ob_x.vertex_groups.new(name='arm.002.R')
_vg = ob_x.vertex_groups.new(name='leg.L')
for _i, _w in zip([8, 9, 10, 12, 13, 14, 15, 24, 25, 26, 28, 29, 30, 31], [0.926, 0.03739, 0.07463, 0.8997, 0.1682, 0.05395, 0.07374, 0.926, 0.03739, 0.07463, 0.8997, 0.1682, 0.05395, 0.07374]): _vg.add([_i], _w, 'REPLACE')
_vg = ob_x.vertex_groups.new(name='leg.001.L')
_vg = ob_x.vertex_groups.new(name='leg.002.L')
_vg = ob_x.vertex_groups.new(name='leg.003.L')
_vg = ob_x.vertex_groups.new(name='leg.004.L')
_vg = ob_x.vertex_groups.new(name='leg.R')
for _i, _w in zip([8, 10, 11, 12, 13, 14, 15, 24, 26, 27, 28, 29, 30, 31], [0.05273, 0.8962, 0.0173, 0.07649, 0.07777, 0.9283, 0.1685, 0.05273, 0.8962, 0.0173, 0.07649, 0.07777, 0.9283, 0.1685]): _vg.add([_i], _w, 'REPLACE')
_vg = ob_x.vertex_groups.new(name='leg.001.R')
_vg = ob_x.vertex_groups.new(name='leg.002.R')
_vg = ob_x.vertex_groups.new(name='leg.003.R')
_vg = ob_x.vertex_groups.new(name='leg.004.R')
_m = ob_x.modifiers.new('アーマチュア', 'ARMATURE')
_m.object = ob_x_2
_m.use_deform_preserve_volume = True
ob_001.parent = ob_x_2
ob_001.location = (0.0, 0.0, 0.0)
ob_001.rotation_euler = (0.0, 0.0, 1.571)
ob_001.scale = (0.1354, 0.1354, 0.1354)
_vg = ob_001.vertex_groups.new(name='Base')
_vg = ob_001.vertex_groups.new(name='Chest')
_vg = ob_001.vertex_groups.new(name='Chest.001')
_vg = ob_001.vertex_groups.new(name='Chest.002')
_vg = ob_001.vertex_groups.new(name='Head')
_vg = ob_001.vertex_groups.new(name='arm.L')
_vg = ob_001.vertex_groups.new(name='arm.001.L')
_vg = ob_001.vertex_groups.new(name='arm.002.L')
_vg = ob_001.vertex_groups.new(name='arm.R')
_vg = ob_001.vertex_groups.new(name='arm.001.R')
_vg = ob_001.vertex_groups.new(name='arm.002.R')
_vg = ob_001.vertex_groups.new(name='leg.L')
_vg = ob_001.vertex_groups.new(name='leg.001.L')
_vg = ob_001.vertex_groups.new(name='leg.002.L')
_vg = ob_001.vertex_groups.new(name='leg.003.L')
for _i, _w in zip([0, 1, 2, 3, 4, 5, 6, 7, 8, 9, 10, 11, 12, 13, 14, 15], [0.01863, 0.05289, 0.01586, 0.05236, 0.525, 0.8915, 0.5235, 0.8848, 0.01863, 0.05289, 0.01586, 0.05236, 0.525, 0.8915, 0.5235, 0.8848]): _vg.add([_i], _w, 'REPLACE')
_vg = ob_001.vertex_groups.new(name='leg.004.L')
for _i, _w in zip([0, 1, 2, 3, 4, 5, 6, 7, 8, 9, 10, 11, 12, 13, 14, 15], [0.9657, 0.9471, 0.9671, 0.9476, 0.475, 0.1085, 0.4765, 0.1152, 0.9657, 0.9471, 0.9671, 0.9476, 0.475, 0.1085, 0.4765, 0.1152]): _vg.add([_i], _w, 'REPLACE')
_vg = ob_001.vertex_groups.new(name='leg.R')
_vg = ob_001.vertex_groups.new(name='leg.001.R')
_vg = ob_001.vertex_groups.new(name='leg.002.R')
_vg = ob_001.vertex_groups.new(name='leg.003.R')
_vg = ob_001.vertex_groups.new(name='leg.004.R')
_m = ob_001.modifiers.new('ミラー', 'MIRROR')
_m.use_axis = (False, True, False)
_m = ob_001.modifiers.new('アーマチュア', 'ARMATURE')
_m.object = ob_x_2
_m.use_deform_preserve_volume = True
ob_002.parent = ob_x_2
ob_002.location = (0.0, 0.0, 0.0)
ob_002.rotation_euler = (0.0, 0.0, 1.571)
ob_002.scale = (0.1354, 0.1354, 0.1354)
_vg = ob_002.vertex_groups.new(name='Base')
_vg = ob_002.vertex_groups.new(name='Chest')
_vg = ob_002.vertex_groups.new(name='Chest.001')
_vg = ob_002.vertex_groups.new(name='Chest.002')
_vg = ob_002.vertex_groups.new(name='Head')
_vg = ob_002.vertex_groups.new(name='arm.L')
_vg = ob_002.vertex_groups.new(name='arm.001.L')
_vg = ob_002.vertex_groups.new(name='arm.002.L')
_vg.add([0, 1, 2, 3, 4, 5, 6, 7, 8, 9, 10, 11, 12, 13, 14, 15], 1.0, 'REPLACE')
_vg = ob_002.vertex_groups.new(name='arm.R')
_vg = ob_002.vertex_groups.new(name='arm.001.R')
_vg = ob_002.vertex_groups.new(name='arm.002.R')
_vg = ob_002.vertex_groups.new(name='leg.L')
_vg = ob_002.vertex_groups.new(name='leg.001.L')
_vg = ob_002.vertex_groups.new(name='leg.002.L')
_vg = ob_002.vertex_groups.new(name='leg.003.L')
_vg = ob_002.vertex_groups.new(name='leg.004.L')
_vg = ob_002.vertex_groups.new(name='leg.R')
_vg = ob_002.vertex_groups.new(name='leg.001.R')
_vg = ob_002.vertex_groups.new(name='leg.002.R')
_vg = ob_002.vertex_groups.new(name='leg.003.R')
_vg = ob_002.vertex_groups.new(name='leg.004.R')
_vg = ob_002.vertex_groups.new(name='weapon')
_m = ob_002.modifiers.new('ミラー', 'MIRROR')
_m.use_axis = (False, True, False)
_m = ob_002.modifiers.new('アーマチュア', 'ARMATURE')
_m.object = ob_x_2
_m.use_deform_preserve_volume = True
ob_x_1.parent = ob_x_2
ob_x_1.location = (0.0, 0.0, 0.0)
ob_x_1.rotation_euler = (0.0, 0.0, 1.571)
_vg = ob_x_1.vertex_groups.new(name='Base')
_vg = ob_x_1.vertex_groups.new(name='Chest')
_vg = ob_x_1.vertex_groups.new(name='Chest.001')
for _i, _w in zip([7, 40], [0.001405, 0.001405]): _vg.add([_i], _w, 'REPLACE')
_vg = ob_x_1.vertex_groups.new(name='Chest.002')
for _i, _w in zip([0, 1, 2, 3, 4, 5, 6, 7, 8, 9, 10, 11, 12, 13, 14, 15, 16, 17, 18, 19, 20, 21, 22, 23, 24, 25, 26, 27, 28, 29, 30, 31, 32, 33, 34, 35, 36, 37, 38, 39, 40, 41, 42, 43, 44, 45, 46, 47, 48, 49, 50, 51, 52, 53, 54, 55, 56, 57, 58, 59, 60, 61, 62, 63, 64, 65], [0.2121, 0.2178, 0.224, 0.2315, 0.2395, 0.2445, 0.2488, 0.25, 0.2521, 0.2513, 0.2496, 0.2449, 0.2408, 0.2338, 0.2259, 0.2195, 0.2137, 0.2092, 0.2051, 0.2022, 0.1995, 0.1979, 0.1964, 0.1958, 0.1953, 0.1956, 0.1961, 0.1973, 0.1987, 0.2011, 0.2038, 0.2077, 0.1686, 0.2121, 0.2178, 0.224, 0.2315, 0.2395, 0.2445, 0.2488, 0.25, 0.2521, 0.2513, 0.2496, 0.2449, 0.2408, 0.2338, 0.2259, 0.2195, 0.2137, 0.2092, 0.2051, 0.2022, 0.1995, 0.1979, 0.1964, 0.1958, 0.1953, 0.1956, 0.1961, 0.1973, 0.1987, 0.2011, 0.2038, 0.2077, 0.1686]): _vg.add([_i], _w, 'REPLACE')
_vg = ob_x_1.vertex_groups.new(name='Head')
for _i, _w in zip([0, 1, 2, 3, 4, 5, 6, 7, 8, 9, 10, 11, 12, 13, 14, 15, 16, 17, 18, 19, 20, 21, 22, 23, 24, 25, 26, 27, 28, 29, 30, 31, 32, 33, 34, 35, 36, 37, 38, 39, 40, 41, 42, 43, 44, 45, 46, 47, 48, 49, 50, 51, 52, 53, 54, 55, 56, 57, 58, 59, 60, 61, 62, 63, 64, 65], [0.9999, 0.9994, 0.9994, 0.9999, 1.0, 0.9992, 0.9939, 0.9874, 0.9929, 0.9987, 0.9999, 0.9999, 1.0, 0.9998, 0.9999, 1.0, 1.0, 1.0, 1.0, 1.0, 1.0, 1.0, 1.0, 1.0, 1.0, 1.0, 1.0, 1.0, 1.0, 1.0, 1.0, 0.9998, 1.0, 0.9999, 0.9994, 0.9994, 0.9999, 1.0, 0.9992, 0.9939, 0.9874, 0.9929, 0.9987, 0.9999, 0.9999, 1.0, 0.9998, 0.9999, 1.0, 1.0, 1.0, 1.0, 1.0, 1.0, 1.0, 1.0, 1.0, 1.0, 1.0, 1.0, 1.0, 1.0, 1.0, 1.0, 0.9998, 1.0]): _vg.add([_i], _w, 'REPLACE')
_vg = ob_x_1.vertex_groups.new(name='arm.L')
for _i, _w in zip([0, 1, 2, 3, 4, 5, 6, 7, 8, 9, 10, 11, 12, 13, 14, 15, 16, 17, 18, 19, 20, 21, 22, 23, 24, 25, 26, 27, 28, 29, 30, 31, 32, 33, 34, 35, 36, 37, 38, 39, 40, 41, 42, 43, 44, 45, 46, 47, 48, 49, 50, 51, 52, 53, 54, 55, 56, 57, 58, 59, 60, 61, 62, 63, 64, 65], [0.02826, 0.02882, 0.02728, 0.02625, 0.02314, 0.02043, 0.01792, 0.01577, 0.01385, 0.01227, 0.01083, 0.009712, 0.008698, 0.007971, 0.007351, 0.007051, 0.006887, 0.007056, 0.007312, 0.007886, 0.008526, 0.00945, 0.01044, 0.01168, 0.013, 0.01457, 0.01622, 0.01816, 0.0202, 0.02262, 0.02519, 0.02824, 0.0004065, 0.02826, 0.02882, 0.02728, 0.02625, 0.02314, 0.02043, 0.01792, 0.01577, 0.01385, 0.01227, 0.01083, 0.009712, 0.008698, 0.007971, 0.007351, 0.007051, 0.006887, 0.007056, 0.007312, 0.007886, 0.008526, 0.00945, 0.01044, 0.01168, 0.013, 0.01457, 0.01622, 0.01816, 0.0202, 0.02262, 0.02519, 0.02824, 0.0004065]): _vg.add([_i], _w, 'REPLACE')
_vg = ob_x_1.vertex_groups.new(name='arm.001.L')
_vg = ob_x_1.vertex_groups.new(name='arm.002.L')
_vg = ob_x_1.vertex_groups.new(name='arm.R')
for _i, _w in zip([6, 7, 8, 9, 10, 11, 12, 13, 14, 15, 16, 17, 18, 19, 20, 21, 39, 40, 41, 42, 43, 44, 45, 46, 47, 48, 49, 50, 51, 52, 53, 54], [0.0002511, 0.001716, 0.003354, 0.005287, 0.00737, 0.009778, 0.009977, 0.01052, 0.01122, 0.01232, 0.009794, 0.007667, 0.005673, 0.004026, 0.002469, 0.001189, 0.0002511, 0.001716, 0.003354, 0.005287, 0.00737, 0.009778, 0.009977, 0.01052, 0.01122, 0.01232, 0.009794, 0.007667, 0.005673, 0.004026, 0.002469, 0.001189]): _vg.add([_i], _w, 'REPLACE')
_vg = ob_x_1.vertex_groups.new(name='arm.001.R')
_vg = ob_x_1.vertex_groups.new(name='arm.002.R')
_vg = ob_x_1.vertex_groups.new(name='leg.L')
_vg = ob_x_1.vertex_groups.new(name='leg.001.L')
_vg = ob_x_1.vertex_groups.new(name='leg.002.L')
_vg = ob_x_1.vertex_groups.new(name='leg.003.L')
_vg = ob_x_1.vertex_groups.new(name='leg.004.L')
_vg = ob_x_1.vertex_groups.new(name='leg.R')
_vg = ob_x_1.vertex_groups.new(name='leg.001.R')
_vg = ob_x_1.vertex_groups.new(name='leg.002.R')
_vg = ob_x_1.vertex_groups.new(name='leg.003.R')
_vg = ob_x_1.vertex_groups.new(name='leg.004.R')
_m = ob_x_1.modifiers.new('アーマチュア', 'ARMATURE')
_m.object = ob_x_2
_m.use_deform_preserve_volume = True
ob_x_2.location = (0.0, 0.0, 0.0)
ob_x_2.show_in_front = True
ob_003.parent = ob_x_2
ob_003.location = (0.0, 0.0, 0.0)
ob_003.rotation_euler = (0.0, 0.0, 1.571)
_vg = ob_003.vertex_groups.new(name='Base')
_vg = ob_003.vertex_groups.new(name='Chest')
_vg = ob_003.vertex_groups.new(name='Chest.001')
for _i, _w in zip([2, 8, 9, 10, 11, 12, 13, 14, 15, 18, 24, 25, 26, 27, 28, 29, 30, 31], [0.0004261, 1.0, 0.99, 0.988, 1.0, 0.9998, 0.995, 0.9911, 0.9819, 0.0004261, 1.0, 0.99, 0.988, 1.0, 0.9998, 0.995, 0.9911, 0.9819]): _vg.add([_i], _w, 'REPLACE')
_vg = ob_003.vertex_groups.new(name='Chest.002')
_vg = ob_003.vertex_groups.new(name='Head')
_vg.add([0, 1, 2, 3, 4, 5, 6, 7, 16, 17, 18, 19, 20, 21, 22, 23], 1.0, 'REPLACE')
_vg = ob_003.vertex_groups.new(name='arm.L')
for _i, _w in zip([9, 11, 13, 15, 25, 27, 29, 31], [0.8517, 0.06848, 0.5106, 0.2217, 0.8517, 0.06848, 0.5106, 0.2217]): _vg.add([_i], _w, 'REPLACE')
_vg = ob_003.vertex_groups.new(name='arm.001.L')
_vg = ob_003.vertex_groups.new(name='arm.002.L')
_vg = ob_003.vertex_groups.new(name='arm.R')
for _i, _w in zip([9, 10, 11, 13, 15, 25, 26, 27, 29, 31], [0.09257, 0.001005, 0.8877, 0.2434, 0.5362, 0.09257, 0.001005, 0.8877, 0.2434, 0.5362]): _vg.add([_i], _w, 'REPLACE')
_vg = ob_003.vertex_groups.new(name='arm.001.R')
_vg = ob_003.vertex_groups.new(name='arm.002.R')
_vg = ob_003.vertex_groups.new(name='leg.L')
for _i, _w in zip([8, 9, 10, 12, 13, 14, 15, 24, 25, 26, 28, 29, 30, 31], [0.926, 0.03739, 0.07463, 0.8997, 0.1682, 0.05395, 0.07374, 0.926, 0.03739, 0.07463, 0.8997, 0.1682, 0.05395, 0.07374]): _vg.add([_i], _w, 'REPLACE')
_vg = ob_003.vertex_groups.new(name='leg.001.L')
_vg = ob_003.vertex_groups.new(name='leg.002.L')
_vg = ob_003.vertex_groups.new(name='leg.003.L')
_vg = ob_003.vertex_groups.new(name='leg.004.L')
_vg = ob_003.vertex_groups.new(name='leg.R')
for _i, _w in zip([8, 10, 11, 12, 13, 14, 15, 24, 26, 27, 28, 29, 30, 31], [0.05273, 0.8962, 0.0173, 0.07649, 0.07777, 0.9283, 0.1685, 0.05273, 0.8962, 0.0173, 0.07649, 0.07777, 0.9283, 0.1685]): _vg.add([_i], _w, 'REPLACE')
_vg = ob_003.vertex_groups.new(name='leg.001.R')
_vg = ob_003.vertex_groups.new(name='leg.002.R')
_vg = ob_003.vertex_groups.new(name='leg.003.R')
_vg = ob_003.vertex_groups.new(name='leg.004.R')
_m = ob_003.modifiers.new('アーマチュア', 'ARMATURE')
_m.object = ob_x_2
_m.use_deform_preserve_volume = True
ob_004.parent = ob_x_2
ob_004.location = (0.0, 0.0, 0.0)
ob_004.rotation_euler = (0.0, 0.0, 1.571)
ob_004.scale = (0.1354, 0.1354, 0.1354)
_vg = ob_004.vertex_groups.new(name='Base')
_vg = ob_004.vertex_groups.new(name='Chest')
_vg = ob_004.vertex_groups.new(name='Chest.001')
_vg = ob_004.vertex_groups.new(name='Chest.002')
_vg = ob_004.vertex_groups.new(name='Head')
_vg = ob_004.vertex_groups.new(name='arm.L')
_vg = ob_004.vertex_groups.new(name='arm.001.L')
_vg = ob_004.vertex_groups.new(name='arm.002.L')
_vg = ob_004.vertex_groups.new(name='arm.R')
_vg = ob_004.vertex_groups.new(name='arm.001.R')
_vg = ob_004.vertex_groups.new(name='arm.002.R')
_vg = ob_004.vertex_groups.new(name='leg.L')
_vg = ob_004.vertex_groups.new(name='leg.001.L')
_vg = ob_004.vertex_groups.new(name='leg.002.L')
_vg = ob_004.vertex_groups.new(name='leg.003.L')
for _i, _w in zip([0, 1, 2, 3, 4, 5, 6, 7, 8, 9, 10, 11, 12, 13, 14, 15], [0.01863, 0.05289, 0.01586, 0.05236, 0.525, 0.8915, 0.5235, 0.8848, 0.01863, 0.05289, 0.01586, 0.05236, 0.525, 0.8915, 0.5235, 0.8848]): _vg.add([_i], _w, 'REPLACE')
_vg = ob_004.vertex_groups.new(name='leg.004.L')
for _i, _w in zip([0, 1, 2, 3, 4, 5, 6, 7, 8, 9, 10, 11, 12, 13, 14, 15], [0.9657, 0.9471, 0.9671, 0.9476, 0.475, 0.1085, 0.4765, 0.1152, 0.9657, 0.9471, 0.9671, 0.9476, 0.475, 0.1085, 0.4765, 0.1152]): _vg.add([_i], _w, 'REPLACE')
_vg = ob_004.vertex_groups.new(name='leg.R')
_vg = ob_004.vertex_groups.new(name='leg.001.R')
_vg = ob_004.vertex_groups.new(name='leg.002.R')
_vg = ob_004.vertex_groups.new(name='leg.003.R')
_vg = ob_004.vertex_groups.new(name='leg.004.R')
_m = ob_004.modifiers.new('ミラー', 'MIRROR')
_m.use_axis = (False, True, False)
_m = ob_004.modifiers.new('アーマチュア', 'ARMATURE')
_m.object = ob_x_2
_m.use_deform_preserve_volume = True
ob_005.parent = ob_x_2
ob_005.location = (0.0, 0.0, 0.0)
ob_005.rotation_euler = (0.0, 0.0, 1.571)
ob_005.scale = (0.1354, 0.1354, 0.1354)
_vg = ob_005.vertex_groups.new(name='Base')
_vg = ob_005.vertex_groups.new(name='Chest')
_vg = ob_005.vertex_groups.new(name='Chest.001')
_vg = ob_005.vertex_groups.new(name='Chest.002')
_vg = ob_005.vertex_groups.new(name='Head')
_vg = ob_005.vertex_groups.new(name='arm.L')
_vg = ob_005.vertex_groups.new(name='arm.001.L')
_vg = ob_005.vertex_groups.new(name='arm.002.L')
_vg.add([0, 1, 2, 3, 4, 5, 6, 7, 8, 9, 10, 11, 12, 13, 14, 15], 1.0, 'REPLACE')
_vg = ob_005.vertex_groups.new(name='arm.R')
_vg = ob_005.vertex_groups.new(name='arm.001.R')
_vg = ob_005.vertex_groups.new(name='arm.002.R')
_vg = ob_005.vertex_groups.new(name='leg.L')
_vg = ob_005.vertex_groups.new(name='leg.001.L')
_vg = ob_005.vertex_groups.new(name='leg.002.L')
_vg = ob_005.vertex_groups.new(name='leg.003.L')
_vg = ob_005.vertex_groups.new(name='leg.004.L')
_vg = ob_005.vertex_groups.new(name='leg.R')
_vg = ob_005.vertex_groups.new(name='leg.001.R')
_vg = ob_005.vertex_groups.new(name='leg.002.R')
_vg = ob_005.vertex_groups.new(name='leg.003.R')
_vg = ob_005.vertex_groups.new(name='leg.004.R')
_vg = ob_005.vertex_groups.new(name='weapon')
_m = ob_005.modifiers.new('ミラー', 'MIRROR')
_m.use_axis = (False, True, False)
_m = ob_005.modifiers.new('アーマチュア', 'ARMATURE')
_m.object = ob_x_2
_m.use_deform_preserve_volume = True
ob_001_1.parent = ob_x_2
ob_001_1.location = (0.0, 0.0, 0.0)
ob_001_1.rotation_euler = (0.0, 0.0, 1.571)
_vg = ob_001_1.vertex_groups.new(name='Base')
_vg = ob_001_1.vertex_groups.new(name='Chest')
_vg = ob_001_1.vertex_groups.new(name='Chest.001')
for _i, _w in zip([7, 40], [0.001405, 0.001405]): _vg.add([_i], _w, 'REPLACE')
_vg = ob_001_1.vertex_groups.new(name='Chest.002')
for _i, _w in zip([0, 1, 2, 3, 4, 5, 6, 7, 8, 9, 10, 11, 12, 13, 14, 15, 16, 17, 18, 19, 20, 21, 22, 23, 24, 25, 26, 27, 28, 29, 30, 31, 32, 33, 34, 35, 36, 37, 38, 39, 40, 41, 42, 43, 44, 45, 46, 47, 48, 49, 50, 51, 52, 53, 54, 55, 56, 57, 58, 59, 60, 61, 62, 63, 64, 65], [0.2121, 0.2178, 0.224, 0.2315, 0.2395, 0.2445, 0.2488, 0.25, 0.2521, 0.2513, 0.2496, 0.2449, 0.2408, 0.2338, 0.2259, 0.2195, 0.2137, 0.2092, 0.2051, 0.2022, 0.1995, 0.1979, 0.1964, 0.1958, 0.1953, 0.1956, 0.1961, 0.1973, 0.1987, 0.2011, 0.2038, 0.2077, 0.1686, 0.2121, 0.2178, 0.224, 0.2315, 0.2395, 0.2445, 0.2488, 0.25, 0.2521, 0.2513, 0.2496, 0.2449, 0.2408, 0.2338, 0.2259, 0.2195, 0.2137, 0.2092, 0.2051, 0.2022, 0.1995, 0.1979, 0.1964, 0.1958, 0.1953, 0.1956, 0.1961, 0.1973, 0.1987, 0.2011, 0.2038, 0.2077, 0.1686]): _vg.add([_i], _w, 'REPLACE')
_vg = ob_001_1.vertex_groups.new(name='Head')
for _i, _w in zip([0, 1, 2, 3, 4, 5, 6, 7, 8, 9, 10, 11, 12, 13, 14, 15, 16, 17, 18, 19, 20, 21, 22, 23, 24, 25, 26, 27, 28, 29, 30, 31, 32, 33, 34, 35, 36, 37, 38, 39, 40, 41, 42, 43, 44, 45, 46, 47, 48, 49, 50, 51, 52, 53, 54, 55, 56, 57, 58, 59, 60, 61, 62, 63, 64, 65], [0.9999, 0.9994, 0.9994, 0.9999, 1.0, 0.9992, 0.9939, 0.9874, 0.9929, 0.9987, 0.9999, 0.9999, 1.0, 0.9998, 0.9999, 1.0, 1.0, 1.0, 1.0, 1.0, 1.0, 1.0, 1.0, 1.0, 1.0, 1.0, 1.0, 1.0, 1.0, 1.0, 1.0, 0.9998, 1.0, 0.9999, 0.9994, 0.9994, 0.9999, 1.0, 0.9992, 0.9939, 0.9874, 0.9929, 0.9987, 0.9999, 0.9999, 1.0, 0.9998, 0.9999, 1.0, 1.0, 1.0, 1.0, 1.0, 1.0, 1.0, 1.0, 1.0, 1.0, 1.0, 1.0, 1.0, 1.0, 1.0, 1.0, 0.9998, 1.0]): _vg.add([_i], _w, 'REPLACE')
_vg = ob_001_1.vertex_groups.new(name='arm.L')
for _i, _w in zip([0, 1, 2, 3, 4, 5, 6, 7, 8, 9, 10, 11, 12, 13, 14, 15, 16, 17, 18, 19, 20, 21, 22, 23, 24, 25, 26, 27, 28, 29, 30, 31, 32, 33, 34, 35, 36, 37, 38, 39, 40, 41, 42, 43, 44, 45, 46, 47, 48, 49, 50, 51, 52, 53, 54, 55, 56, 57, 58, 59, 60, 61, 62, 63, 64, 65], [0.02826, 0.02882, 0.02728, 0.02625, 0.02314, 0.02043, 0.01792, 0.01577, 0.01385, 0.01227, 0.01083, 0.009712, 0.008698, 0.007971, 0.007351, 0.007051, 0.006887, 0.007056, 0.007312, 0.007886, 0.008526, 0.00945, 0.01044, 0.01168, 0.013, 0.01457, 0.01622, 0.01816, 0.0202, 0.02262, 0.02519, 0.02824, 0.0004065, 0.02826, 0.02882, 0.02728, 0.02625, 0.02314, 0.02043, 0.01792, 0.01577, 0.01385, 0.01227, 0.01083, 0.009712, 0.008698, 0.007971, 0.007351, 0.007051, 0.006887, 0.007056, 0.007312, 0.007886, 0.008526, 0.00945, 0.01044, 0.01168, 0.013, 0.01457, 0.01622, 0.01816, 0.0202, 0.02262, 0.02519, 0.02824, 0.0004065]): _vg.add([_i], _w, 'REPLACE')
_vg = ob_001_1.vertex_groups.new(name='arm.001.L')
_vg = ob_001_1.vertex_groups.new(name='arm.002.L')
_vg = ob_001_1.vertex_groups.new(name='arm.R')
for _i, _w in zip([6, 7, 8, 9, 10, 11, 12, 13, 14, 15, 16, 17, 18, 19, 20, 21, 39, 40, 41, 42, 43, 44, 45, 46, 47, 48, 49, 50, 51, 52, 53, 54], [0.0002511, 0.001716, 0.003354, 0.005287, 0.00737, 0.009778, 0.009977, 0.01052, 0.01122, 0.01232, 0.009794, 0.007667, 0.005673, 0.004026, 0.002469, 0.001189, 0.0002511, 0.001716, 0.003354, 0.005287, 0.00737, 0.009778, 0.009977, 0.01052, 0.01122, 0.01232, 0.009794, 0.007667, 0.005673, 0.004026, 0.002469, 0.001189]): _vg.add([_i], _w, 'REPLACE')
_vg = ob_001_1.vertex_groups.new(name='arm.001.R')
_vg = ob_001_1.vertex_groups.new(name='arm.002.R')
_vg = ob_001_1.vertex_groups.new(name='leg.L')
_vg = ob_001_1.vertex_groups.new(name='leg.001.L')
_vg = ob_001_1.vertex_groups.new(name='leg.002.L')
_vg = ob_001_1.vertex_groups.new(name='leg.003.L')
_vg = ob_001_1.vertex_groups.new(name='leg.004.L')
_vg = ob_001_1.vertex_groups.new(name='leg.R')
_vg = ob_001_1.vertex_groups.new(name='leg.001.R')
_vg = ob_001_1.vertex_groups.new(name='leg.002.R')
_vg = ob_001_1.vertex_groups.new(name='leg.003.R')
_vg = ob_001_1.vertex_groups.new(name='leg.004.R')
_m = ob_001_1.modifiers.new('アーマチュア', 'ARMATURE')
_m.object = ob_x_2
_m.use_deform_preserve_volume = True

# ---- collection membership
col_collection.objects.link(ob_light)
col_collection.objects.link(ob_camera)
col_collection.objects.link(ob_x)
col_collection.objects.link(ob_001)
col_collection.objects.link(ob_002)
col_collection.objects.link(ob_x_1)
col_collection.objects.link(ob_x_2)
col_collection.objects.link(ob_003)
col_collection.objects.link(ob_004)
col_collection.objects.link(ob_005)
col_collection.objects.link(ob_001_1)

# ---- scene / render settings (as saved in the file)
scene.camera = ob_camera
scene.frame_start = 1; scene.frame_end = 40; scene.frame_set(0)
scene.render.engine = 'BLENDER_EEVEE_NEXT'
bpy.context.view_layer.update()

